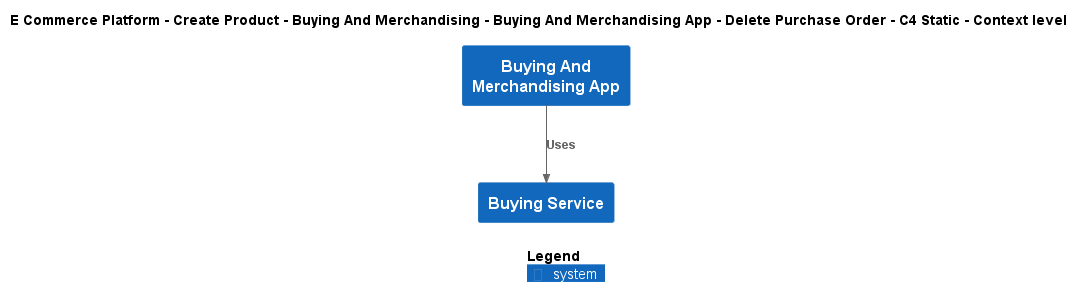

The diagram above was rendered by PlantUML. Its source (embedded in the PNG):
@startuml
!include ..\..\..\..\..\..\..\.c4s\C4_Context.puml

AddElementTag("c4interflow:lifecycle:new", $bgColor=green, $fontColor=#ffffff, $borderColor=green, $shadowing="False")
AddElementTag("c4interflow:lifecycle:changed", $bgColor=orange, $fontColor=#ffffff, $borderColor=orange, $shadowing="False")
AddElementTag("c4interflow:lifecycle:removed", $bgColor=red, $fontColor=#ffffff, $borderColor=red, $shadowing="False")

AddRelTag("c4interflow:lifecycle:new", $textColor=green, $lineColor=green)
AddRelTag("c4interflow:lifecycle:changed", $textColor=orange, $lineColor=orange)
AddRelTag("c4interflow:lifecycle:removed", $textColor=red, $lineColor=red)

SHOW_PERSON_PORTRAIT()
LAYOUT_TOP_DOWN()

skinparam linetype polyline

title E Commerce Platform - Create Product - Buying And Merchandising - Buying And Merchandising App - Delete Purchase Order - C4 Static - Context level

System(ECommercePlatform.CreateProduct.BuyingAndMerchandising.SoftwareSystems.BuyingAndMerchandisingApp, "Buying And Merchandising App", "")
System(ECommercePlatform.CreateProduct.BuyingAndMerchandising.SoftwareSystems.BuyingService, "Buying Service", "")

Rel(ECommercePlatform.CreateProduct.BuyingAndMerchandising.SoftwareSystems.BuyingAndMerchandisingApp, ECommercePlatform.CreateProduct.BuyingAndMerchandising.SoftwareSystems.BuyingService, "Uses")


SHOW_LEGEND()
@enduml